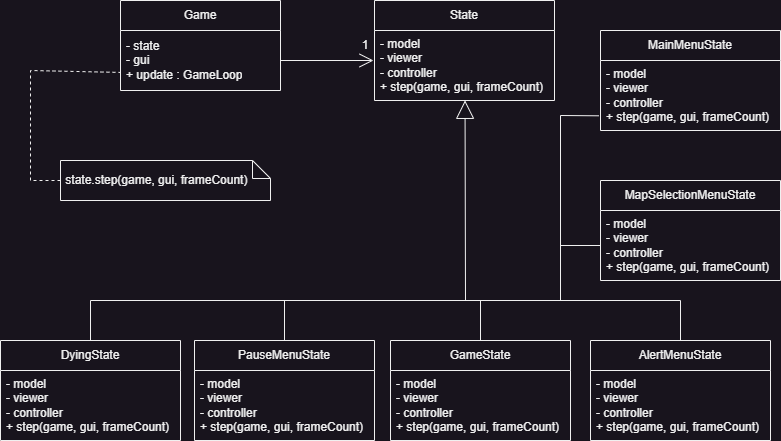

The diagram above was exported from draw.io. Its source (the exported page's mxGraphModel, read from the mxfile embedded in the PNG):
<mxGraphModel dx="1687" dy="993" grid="1" gridSize="10" guides="1" tooltips="1" connect="1" arrows="1" fold="1" page="1" pageScale="1" pageWidth="827" pageHeight="1169" math="0" shadow="0">
  <root>
    <mxCell id="0" />
    <mxCell id="1" parent="0" />
    <mxCell id="b7CTitb4Oti0ELyW_70Z-1" value="Game" style="swimlane;fontStyle=0;childLayout=stackLayout;horizontal=1;startSize=30;horizontalStack=0;resizeParent=1;resizeParentMax=0;resizeLast=0;collapsible=1;marginBottom=0;whiteSpace=wrap;html=1;" vertex="1" parent="1">
      <mxGeometry x="130" y="300" width="160" height="90" as="geometry" />
    </mxCell>
    <mxCell id="b7CTitb4Oti0ELyW_70Z-2" value="- state&lt;div&gt;- gui&lt;br&gt;&lt;div&gt;+ update : GameLoop&lt;/div&gt;&lt;/div&gt;" style="text;strokeColor=none;fillColor=none;align=left;verticalAlign=middle;spacingLeft=4;spacingRight=4;overflow=hidden;points=[[0,0.5],[1,0.5]];portConstraint=eastwest;rotatable=0;whiteSpace=wrap;html=1;" vertex="1" parent="b7CTitb4Oti0ELyW_70Z-1">
      <mxGeometry y="30" width="160" height="60" as="geometry" />
    </mxCell>
    <mxCell id="p_AV206AuiAQbQcw5M3y-1" value="" style="endArrow=none;dashed=1;html=1;rounded=0;entryX=0.002;entryY=0.699;entryDx=0;entryDy=0;entryPerimeter=0;exitX=0;exitY=0.5;exitDx=0;exitDy=0;exitPerimeter=0;" edge="1" parent="1" source="7Y_F-Ee364HrRS5GfVId-4" target="b7CTitb4Oti0ELyW_70Z-2">
      <mxGeometry width="50" height="50" relative="1" as="geometry">
        <mxPoint x="70" y="510" as="sourcePoint" />
        <mxPoint x="130" y="390" as="targetPoint" />
        <Array as="points">
          <mxPoint x="40" y="480" />
          <mxPoint x="40" y="370" />
        </Array>
      </mxGeometry>
    </mxCell>
    <mxCell id="7Y_F-Ee364HrRS5GfVId-4" value="&amp;nbsp;state.step(game, gui, frameCount)" style="shape=note;whiteSpace=wrap;html=1;backgroundOutline=1;darkOpacity=0.05;size=18;align=left;" vertex="1" parent="1">
      <mxGeometry x="70" y="460" width="210" height="40" as="geometry" />
    </mxCell>
    <mxCell id="7Y_F-Ee364HrRS5GfVId-5" style="edgeStyle=orthogonalEdgeStyle;rounded=0;orthogonalLoop=1;jettySize=auto;html=1;exitX=0.5;exitY=1;exitDx=0;exitDy=0;exitPerimeter=0;" edge="1" parent="1" source="7Y_F-Ee364HrRS5GfVId-4" target="7Y_F-Ee364HrRS5GfVId-4">
      <mxGeometry relative="1" as="geometry" />
    </mxCell>
    <mxCell id="f5JAxu3Z6ro40WjjMBds-1" value="" style="endArrow=open;endFill=1;endSize=12;html=1;rounded=0;exitX=1;exitY=0.5;exitDx=0;exitDy=0;" edge="1" parent="1" source="b7CTitb4Oti0ELyW_70Z-2">
      <mxGeometry width="160" relative="1" as="geometry">
        <mxPoint x="420" y="280" as="sourcePoint" />
        <mxPoint x="383" y="360" as="targetPoint" />
      </mxGeometry>
    </mxCell>
    <mxCell id="6B8dUeb3pZgX_20B7Vjr-1" value="State" style="swimlane;fontStyle=0;childLayout=stackLayout;horizontal=1;startSize=30;horizontalStack=0;resizeParent=1;resizeParentMax=0;resizeLast=0;collapsible=1;marginBottom=0;whiteSpace=wrap;html=1;" vertex="1" parent="1">
      <mxGeometry x="384" y="300" width="180" height="100" as="geometry" />
    </mxCell>
    <mxCell id="6B8dUeb3pZgX_20B7Vjr-2" value="&lt;div&gt;- model&lt;/div&gt;&lt;div&gt;- viewer&lt;/div&gt;&lt;div&gt;- controller&lt;/div&gt;+ step(game, gui, frameCount)" style="text;strokeColor=none;fillColor=none;align=left;verticalAlign=middle;spacingLeft=4;spacingRight=4;overflow=hidden;points=[[0,0.5],[1,0.5]];portConstraint=eastwest;rotatable=0;whiteSpace=wrap;html=1;" vertex="1" parent="6B8dUeb3pZgX_20B7Vjr-1">
      <mxGeometry y="30" width="180" height="70" as="geometry" />
    </mxCell>
    <mxCell id="6B8dUeb3pZgX_20B7Vjr-3" value="" style="endArrow=block;endSize=16;endFill=0;html=1;rounded=0;entryX=0.503;entryY=0.998;entryDx=0;entryDy=0;entryPerimeter=0;" edge="1" parent="1" target="6B8dUeb3pZgX_20B7Vjr-2">
      <mxGeometry width="160" relative="1" as="geometry">
        <mxPoint x="475" y="600" as="sourcePoint" />
        <mxPoint x="481" y="480" as="targetPoint" />
      </mxGeometry>
    </mxCell>
    <mxCell id="dgyu0VMzLaDdQgRuuq68-1" value="1" style="text;html=1;align=center;verticalAlign=middle;whiteSpace=wrap;rounded=0;" vertex="1" parent="1">
      <mxGeometry x="370" y="340" width="10" height="10" as="geometry" />
    </mxCell>
    <mxCell id="dgyu0VMzLaDdQgRuuq68-2" value="MapSelectionMenuState" style="swimlane;fontStyle=0;childLayout=stackLayout;horizontal=1;startSize=30;horizontalStack=0;resizeParent=1;resizeParentMax=0;resizeLast=0;collapsible=1;marginBottom=0;whiteSpace=wrap;html=1;" vertex="1" parent="1">
      <mxGeometry x="610" y="480" width="180" height="100" as="geometry" />
    </mxCell>
    <mxCell id="dgyu0VMzLaDdQgRuuq68-3" value="&lt;div&gt;- model&lt;/div&gt;&lt;div&gt;- viewer&lt;/div&gt;&lt;div&gt;- controller&lt;/div&gt;+ step(game, gui, frameCount)" style="text;strokeColor=none;fillColor=none;align=left;verticalAlign=middle;spacingLeft=4;spacingRight=4;overflow=hidden;points=[[0,0.5],[1,0.5]];portConstraint=eastwest;rotatable=0;whiteSpace=wrap;html=1;" vertex="1" parent="dgyu0VMzLaDdQgRuuq68-2">
      <mxGeometry y="30" width="180" height="70" as="geometry" />
    </mxCell>
    <mxCell id="dgyu0VMzLaDdQgRuuq68-4" value="AlertMenuState" style="swimlane;fontStyle=0;childLayout=stackLayout;horizontal=1;startSize=30;horizontalStack=0;resizeParent=1;resizeParentMax=0;resizeLast=0;collapsible=1;marginBottom=0;whiteSpace=wrap;html=1;" vertex="1" parent="1">
      <mxGeometry x="600" y="640" width="180" height="100" as="geometry" />
    </mxCell>
    <mxCell id="dgyu0VMzLaDdQgRuuq68-5" value="&lt;div&gt;- model&lt;/div&gt;&lt;div&gt;- viewer&lt;/div&gt;&lt;div&gt;- controller&lt;/div&gt;+ step(game, gui, frameCount)" style="text;strokeColor=none;fillColor=none;align=left;verticalAlign=middle;spacingLeft=4;spacingRight=4;overflow=hidden;points=[[0,0.5],[1,0.5]];portConstraint=eastwest;rotatable=0;whiteSpace=wrap;html=1;" vertex="1" parent="dgyu0VMzLaDdQgRuuq68-4">
      <mxGeometry y="30" width="180" height="70" as="geometry" />
    </mxCell>
    <mxCell id="dgyu0VMzLaDdQgRuuq68-6" value="MainMenuState" style="swimlane;fontStyle=0;childLayout=stackLayout;horizontal=1;startSize=30;horizontalStack=0;resizeParent=1;resizeParentMax=0;resizeLast=0;collapsible=1;marginBottom=0;whiteSpace=wrap;html=1;" vertex="1" parent="1">
      <mxGeometry x="610" y="330" width="180" height="100" as="geometry" />
    </mxCell>
    <mxCell id="dgyu0VMzLaDdQgRuuq68-7" value="&lt;div&gt;- model&lt;/div&gt;&lt;div&gt;- viewer&lt;/div&gt;&lt;div&gt;- controller&lt;/div&gt;+ step(game, gui, frameCount)" style="text;strokeColor=none;fillColor=none;align=left;verticalAlign=middle;spacingLeft=4;spacingRight=4;overflow=hidden;points=[[0,0.5],[1,0.5]];portConstraint=eastwest;rotatable=0;whiteSpace=wrap;html=1;" vertex="1" parent="dgyu0VMzLaDdQgRuuq68-6">
      <mxGeometry y="30" width="180" height="70" as="geometry" />
    </mxCell>
    <mxCell id="dgyu0VMzLaDdQgRuuq68-8" value="GameState" style="swimlane;fontStyle=0;childLayout=stackLayout;horizontal=1;startSize=30;horizontalStack=0;resizeParent=1;resizeParentMax=0;resizeLast=0;collapsible=1;marginBottom=0;whiteSpace=wrap;html=1;" vertex="1" parent="1">
      <mxGeometry x="400" y="640" width="180" height="100" as="geometry" />
    </mxCell>
    <mxCell id="dgyu0VMzLaDdQgRuuq68-9" value="&lt;div&gt;- model&lt;/div&gt;&lt;div&gt;- viewer&lt;/div&gt;&lt;div&gt;- controller&lt;/div&gt;+ step(game, gui, frameCount)" style="text;strokeColor=none;fillColor=none;align=left;verticalAlign=middle;spacingLeft=4;spacingRight=4;overflow=hidden;points=[[0,0.5],[1,0.5]];portConstraint=eastwest;rotatable=0;whiteSpace=wrap;html=1;" vertex="1" parent="dgyu0VMzLaDdQgRuuq68-8">
      <mxGeometry y="30" width="180" height="70" as="geometry" />
    </mxCell>
    <mxCell id="dgyu0VMzLaDdQgRuuq68-10" value="PauseMenuState" style="swimlane;fontStyle=0;childLayout=stackLayout;horizontal=1;startSize=30;horizontalStack=0;resizeParent=1;resizeParentMax=0;resizeLast=0;collapsible=1;marginBottom=0;whiteSpace=wrap;html=1;" vertex="1" parent="1">
      <mxGeometry x="204" y="640" width="180" height="100" as="geometry" />
    </mxCell>
    <mxCell id="dgyu0VMzLaDdQgRuuq68-11" value="&lt;div&gt;- model&lt;/div&gt;&lt;div&gt;- viewer&lt;/div&gt;&lt;div&gt;- controller&lt;/div&gt;+ step(game, gui, frameCount)" style="text;strokeColor=none;fillColor=none;align=left;verticalAlign=middle;spacingLeft=4;spacingRight=4;overflow=hidden;points=[[0,0.5],[1,0.5]];portConstraint=eastwest;rotatable=0;whiteSpace=wrap;html=1;" vertex="1" parent="dgyu0VMzLaDdQgRuuq68-10">
      <mxGeometry y="30" width="180" height="70" as="geometry" />
    </mxCell>
    <mxCell id="dgyu0VMzLaDdQgRuuq68-12" value="DyingState" style="swimlane;fontStyle=0;childLayout=stackLayout;horizontal=1;startSize=30;horizontalStack=0;resizeParent=1;resizeParentMax=0;resizeLast=0;collapsible=1;marginBottom=0;whiteSpace=wrap;html=1;" vertex="1" parent="1">
      <mxGeometry x="10" y="640" width="180" height="100" as="geometry" />
    </mxCell>
    <mxCell id="dgyu0VMzLaDdQgRuuq68-13" value="&lt;div&gt;- model&lt;/div&gt;&lt;div&gt;- viewer&lt;/div&gt;&lt;div&gt;- controller&lt;/div&gt;+ step(game, gui, frameCount)" style="text;strokeColor=none;fillColor=none;align=left;verticalAlign=middle;spacingLeft=4;spacingRight=4;overflow=hidden;points=[[0,0.5],[1,0.5]];portConstraint=eastwest;rotatable=0;whiteSpace=wrap;html=1;" vertex="1" parent="dgyu0VMzLaDdQgRuuq68-12">
      <mxGeometry y="30" width="180" height="70" as="geometry" />
    </mxCell>
    <mxCell id="dgyu0VMzLaDdQgRuuq68-14" value="" style="endArrow=none;html=1;rounded=0;entryX=-0.009;entryY=0.79;entryDx=0;entryDy=0;entryPerimeter=0;" edge="1" parent="1" target="dgyu0VMzLaDdQgRuuq68-7">
      <mxGeometry width="50" height="50" relative="1" as="geometry">
        <mxPoint x="570" y="600" as="sourcePoint" />
        <mxPoint x="530" y="610" as="targetPoint" />
        <Array as="points">
          <mxPoint x="570" y="415" />
        </Array>
      </mxGeometry>
    </mxCell>
    <mxCell id="dgyu0VMzLaDdQgRuuq68-15" value="" style="endArrow=none;html=1;rounded=0;" edge="1" parent="1">
      <mxGeometry width="50" height="50" relative="1" as="geometry">
        <mxPoint x="100" y="600" as="sourcePoint" />
        <mxPoint x="690" y="600" as="targetPoint" />
      </mxGeometry>
    </mxCell>
    <mxCell id="dgyu0VMzLaDdQgRuuq68-16" value="" style="endArrow=none;html=1;rounded=0;exitX=0.5;exitY=0;exitDx=0;exitDy=0;" edge="1" parent="1" source="dgyu0VMzLaDdQgRuuq68-12">
      <mxGeometry width="50" height="50" relative="1" as="geometry">
        <mxPoint x="480" y="660" as="sourcePoint" />
        <mxPoint x="100" y="600" as="targetPoint" />
      </mxGeometry>
    </mxCell>
    <mxCell id="dgyu0VMzLaDdQgRuuq68-17" value="" style="endArrow=none;html=1;rounded=0;exitX=0.5;exitY=0;exitDx=0;exitDy=0;" edge="1" parent="1" source="dgyu0VMzLaDdQgRuuq68-4">
      <mxGeometry width="50" height="50" relative="1" as="geometry">
        <mxPoint x="480" y="660" as="sourcePoint" />
        <mxPoint x="690" y="600" as="targetPoint" />
      </mxGeometry>
    </mxCell>
    <mxCell id="dgyu0VMzLaDdQgRuuq68-19" value="" style="endArrow=none;html=1;rounded=0;exitX=0.5;exitY=0;exitDx=0;exitDy=0;" edge="1" parent="1" source="dgyu0VMzLaDdQgRuuq68-8">
      <mxGeometry width="50" height="50" relative="1" as="geometry">
        <mxPoint x="480" y="660" as="sourcePoint" />
        <mxPoint x="490" y="600" as="targetPoint" />
      </mxGeometry>
    </mxCell>
    <mxCell id="dgyu0VMzLaDdQgRuuq68-20" value="" style="endArrow=none;html=1;rounded=0;exitX=0.5;exitY=0;exitDx=0;exitDy=0;" edge="1" parent="1" source="dgyu0VMzLaDdQgRuuq68-10">
      <mxGeometry width="50" height="50" relative="1" as="geometry">
        <mxPoint x="480" y="660" as="sourcePoint" />
        <mxPoint x="294" y="600" as="targetPoint" />
      </mxGeometry>
    </mxCell>
    <mxCell id="dgyu0VMzLaDdQgRuuq68-22" value="" style="endArrow=none;html=1;rounded=0;entryX=0;entryY=0.5;entryDx=0;entryDy=0;" edge="1" parent="1" target="dgyu0VMzLaDdQgRuuq68-3">
      <mxGeometry width="50" height="50" relative="1" as="geometry">
        <mxPoint x="570" y="545" as="sourcePoint" />
        <mxPoint x="660" y="490" as="targetPoint" />
      </mxGeometry>
    </mxCell>
  </root>
</mxGraphModel>